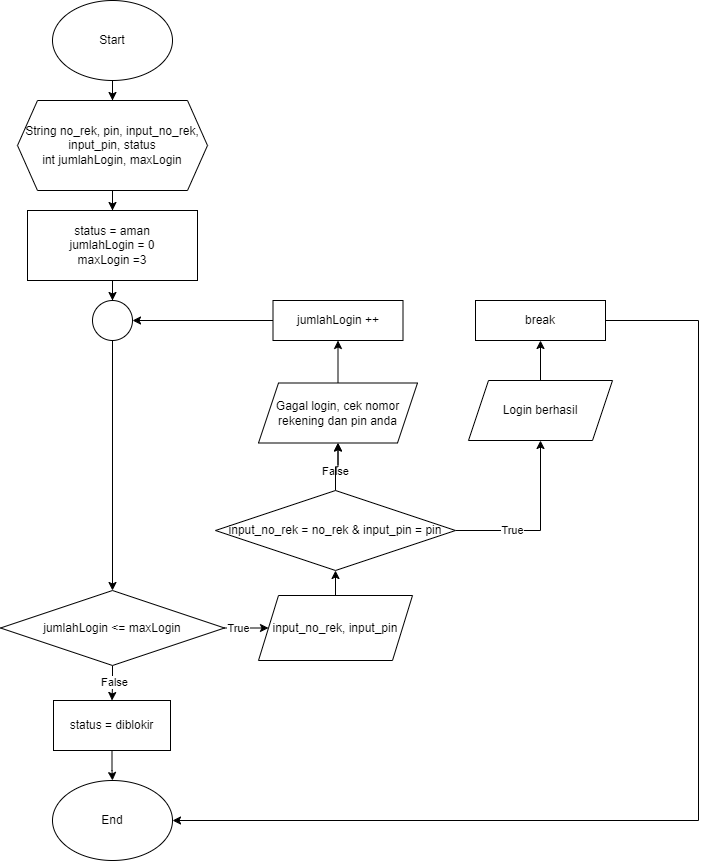

The diagram above was exported from draw.io. Its source (the exported page's mxGraphModel, read from the mxfile embedded in the PNG):
<mxGraphModel dx="1120" dy="532" grid="1" gridSize="10" guides="1" tooltips="1" connect="1" arrows="1" fold="1" page="1" pageScale="1" pageWidth="827" pageHeight="1169" math="0" shadow="0">
  <root>
    <mxCell id="WIyWlLk6GJQsqaUBKTNV-0" />
    <mxCell id="WIyWlLk6GJQsqaUBKTNV-1" parent="WIyWlLk6GJQsqaUBKTNV-0" />
    <mxCell id="dwBxp2xcDdF_orQ1wNBt-2" value="" style="edgeStyle=orthogonalEdgeStyle;rounded=0;orthogonalLoop=1;jettySize=auto;html=1;" edge="1" parent="WIyWlLk6GJQsqaUBKTNV-1" source="dwBxp2xcDdF_orQ1wNBt-0" target="dwBxp2xcDdF_orQ1wNBt-1">
      <mxGeometry relative="1" as="geometry" />
    </mxCell>
    <mxCell id="dwBxp2xcDdF_orQ1wNBt-0" value="Start" style="ellipse;whiteSpace=wrap;html=1;" vertex="1" parent="WIyWlLk6GJQsqaUBKTNV-1">
      <mxGeometry x="354" y="90" width="120" height="80" as="geometry" />
    </mxCell>
    <mxCell id="dwBxp2xcDdF_orQ1wNBt-4" value="" style="edgeStyle=orthogonalEdgeStyle;rounded=0;orthogonalLoop=1;jettySize=auto;html=1;" edge="1" parent="WIyWlLk6GJQsqaUBKTNV-1" source="dwBxp2xcDdF_orQ1wNBt-1" target="dwBxp2xcDdF_orQ1wNBt-3">
      <mxGeometry relative="1" as="geometry" />
    </mxCell>
    <mxCell id="dwBxp2xcDdF_orQ1wNBt-1" value="String no_rek, pin, input_no_rek, input_pin, status&lt;br&gt;int jumlahLogin, maxLogin" style="shape=hexagon;perimeter=hexagonPerimeter2;whiteSpace=wrap;html=1;fixedSize=1;" vertex="1" parent="WIyWlLk6GJQsqaUBKTNV-1">
      <mxGeometry x="319" y="190" width="190" height="90" as="geometry" />
    </mxCell>
    <mxCell id="dwBxp2xcDdF_orQ1wNBt-8" value="" style="edgeStyle=orthogonalEdgeStyle;rounded=0;orthogonalLoop=1;jettySize=auto;html=1;" edge="1" parent="WIyWlLk6GJQsqaUBKTNV-1" source="dwBxp2xcDdF_orQ1wNBt-3" target="dwBxp2xcDdF_orQ1wNBt-7">
      <mxGeometry relative="1" as="geometry" />
    </mxCell>
    <mxCell id="dwBxp2xcDdF_orQ1wNBt-3" value="status = aman&lt;br&gt;jumlahLogin = 0&lt;br&gt;maxLogin =3" style="rounded=0;whiteSpace=wrap;html=1;" vertex="1" parent="WIyWlLk6GJQsqaUBKTNV-1">
      <mxGeometry x="329" y="300" width="170" height="70" as="geometry" />
    </mxCell>
    <mxCell id="dwBxp2xcDdF_orQ1wNBt-23" value="" style="edgeStyle=orthogonalEdgeStyle;rounded=0;orthogonalLoop=1;jettySize=auto;html=1;" edge="1" parent="WIyWlLk6GJQsqaUBKTNV-1" source="dwBxp2xcDdF_orQ1wNBt-7" target="dwBxp2xcDdF_orQ1wNBt-22">
      <mxGeometry relative="1" as="geometry" />
    </mxCell>
    <mxCell id="dwBxp2xcDdF_orQ1wNBt-7" value="" style="ellipse;whiteSpace=wrap;html=1;aspect=fixed;" vertex="1" parent="WIyWlLk6GJQsqaUBKTNV-1">
      <mxGeometry x="394" y="390" width="40" height="40" as="geometry" />
    </mxCell>
    <mxCell id="dwBxp2xcDdF_orQ1wNBt-26" value="" style="edgeStyle=orthogonalEdgeStyle;rounded=0;orthogonalLoop=1;jettySize=auto;html=1;" edge="1" parent="WIyWlLk6GJQsqaUBKTNV-1" source="dwBxp2xcDdF_orQ1wNBt-22" target="dwBxp2xcDdF_orQ1wNBt-25">
      <mxGeometry relative="1" as="geometry" />
    </mxCell>
    <mxCell id="dwBxp2xcDdF_orQ1wNBt-27" value="True" style="edgeLabel;html=1;align=center;verticalAlign=middle;resizable=0;points=[];" vertex="1" connectable="0" parent="dwBxp2xcDdF_orQ1wNBt-26">
      <mxGeometry x="-0.5357" y="1" relative="1" as="geometry">
        <mxPoint y="1" as="offset" />
      </mxGeometry>
    </mxCell>
    <mxCell id="dwBxp2xcDdF_orQ1wNBt-44" value="" style="edgeStyle=orthogonalEdgeStyle;rounded=0;orthogonalLoop=1;jettySize=auto;html=1;" edge="1" parent="WIyWlLk6GJQsqaUBKTNV-1" source="dwBxp2xcDdF_orQ1wNBt-22" target="dwBxp2xcDdF_orQ1wNBt-42">
      <mxGeometry relative="1" as="geometry" />
    </mxCell>
    <mxCell id="dwBxp2xcDdF_orQ1wNBt-46" value="False" style="edgeLabel;html=1;align=center;verticalAlign=middle;resizable=0;points=[];" vertex="1" connectable="0" parent="dwBxp2xcDdF_orQ1wNBt-44">
      <mxGeometry x="-0.0986" y="1" relative="1" as="geometry">
        <mxPoint as="offset" />
      </mxGeometry>
    </mxCell>
    <mxCell id="dwBxp2xcDdF_orQ1wNBt-22" value="jumlahLogin &amp;lt;= maxLogin" style="rhombus;whiteSpace=wrap;html=1;" vertex="1" parent="WIyWlLk6GJQsqaUBKTNV-1">
      <mxGeometry x="302" y="680" width="224" height="75" as="geometry" />
    </mxCell>
    <mxCell id="dwBxp2xcDdF_orQ1wNBt-29" value="" style="edgeStyle=orthogonalEdgeStyle;rounded=0;orthogonalLoop=1;jettySize=auto;html=1;" edge="1" parent="WIyWlLk6GJQsqaUBKTNV-1" source="dwBxp2xcDdF_orQ1wNBt-25" target="dwBxp2xcDdF_orQ1wNBt-28">
      <mxGeometry relative="1" as="geometry" />
    </mxCell>
    <mxCell id="dwBxp2xcDdF_orQ1wNBt-25" value="input_no_rek, input_pin" style="shape=parallelogram;perimeter=parallelogramPerimeter;whiteSpace=wrap;html=1;fixedSize=1;" vertex="1" parent="WIyWlLk6GJQsqaUBKTNV-1">
      <mxGeometry x="560" y="685" width="154" height="65" as="geometry" />
    </mxCell>
    <mxCell id="dwBxp2xcDdF_orQ1wNBt-31" value="" style="edgeStyle=orthogonalEdgeStyle;rounded=0;orthogonalLoop=1;jettySize=auto;html=1;" edge="1" parent="WIyWlLk6GJQsqaUBKTNV-1" source="dwBxp2xcDdF_orQ1wNBt-28" target="dwBxp2xcDdF_orQ1wNBt-30">
      <mxGeometry relative="1" as="geometry" />
    </mxCell>
    <mxCell id="dwBxp2xcDdF_orQ1wNBt-36" value="False" style="edgeLabel;html=1;align=center;verticalAlign=middle;resizable=0;points=[];" vertex="1" connectable="0" parent="dwBxp2xcDdF_orQ1wNBt-31">
      <mxGeometry x="-0.2" y="1" relative="1" as="geometry">
        <mxPoint as="offset" />
      </mxGeometry>
    </mxCell>
    <mxCell id="dwBxp2xcDdF_orQ1wNBt-33" value="" style="edgeStyle=orthogonalEdgeStyle;rounded=0;orthogonalLoop=1;jettySize=auto;html=1;" edge="1" parent="WIyWlLk6GJQsqaUBKTNV-1" source="dwBxp2xcDdF_orQ1wNBt-28" target="dwBxp2xcDdF_orQ1wNBt-32">
      <mxGeometry relative="1" as="geometry" />
    </mxCell>
    <mxCell id="dwBxp2xcDdF_orQ1wNBt-35" value="True" style="edgeLabel;html=1;align=center;verticalAlign=middle;resizable=0;points=[];" vertex="1" connectable="0" parent="dwBxp2xcDdF_orQ1wNBt-33">
      <mxGeometry x="-0.36" y="1" relative="1" as="geometry">
        <mxPoint as="offset" />
      </mxGeometry>
    </mxCell>
    <mxCell id="dwBxp2xcDdF_orQ1wNBt-37" value="" style="edgeStyle=orthogonalEdgeStyle;rounded=0;orthogonalLoop=1;jettySize=auto;html=1;" edge="1" parent="WIyWlLk6GJQsqaUBKTNV-1" source="dwBxp2xcDdF_orQ1wNBt-28" target="dwBxp2xcDdF_orQ1wNBt-30">
      <mxGeometry relative="1" as="geometry" />
    </mxCell>
    <mxCell id="dwBxp2xcDdF_orQ1wNBt-28" value="input_no_rek = no_rek &amp;amp; input_pin = pin" style="rhombus;whiteSpace=wrap;html=1;" vertex="1" parent="WIyWlLk6GJQsqaUBKTNV-1">
      <mxGeometry x="517" y="580" width="240" height="80" as="geometry" />
    </mxCell>
    <mxCell id="dwBxp2xcDdF_orQ1wNBt-41" value="" style="edgeStyle=orthogonalEdgeStyle;rounded=0;orthogonalLoop=1;jettySize=auto;html=1;" edge="1" parent="WIyWlLk6GJQsqaUBKTNV-1" source="dwBxp2xcDdF_orQ1wNBt-30" target="dwBxp2xcDdF_orQ1wNBt-38">
      <mxGeometry relative="1" as="geometry" />
    </mxCell>
    <mxCell id="dwBxp2xcDdF_orQ1wNBt-30" value="Gagal login, cek nomor rekening dan pin anda" style="shape=parallelogram;perimeter=parallelogramPerimeter;whiteSpace=wrap;html=1;fixedSize=1;" vertex="1" parent="WIyWlLk6GJQsqaUBKTNV-1">
      <mxGeometry x="560" y="472.5" width="159" height="60" as="geometry" />
    </mxCell>
    <mxCell id="dwBxp2xcDdF_orQ1wNBt-51" value="" style="edgeStyle=orthogonalEdgeStyle;rounded=0;orthogonalLoop=1;jettySize=auto;html=1;" edge="1" parent="WIyWlLk6GJQsqaUBKTNV-1" source="dwBxp2xcDdF_orQ1wNBt-32" target="dwBxp2xcDdF_orQ1wNBt-50">
      <mxGeometry relative="1" as="geometry" />
    </mxCell>
    <mxCell id="dwBxp2xcDdF_orQ1wNBt-32" value="Login berhasil" style="shape=parallelogram;perimeter=parallelogramPerimeter;whiteSpace=wrap;html=1;fixedSize=1;" vertex="1" parent="WIyWlLk6GJQsqaUBKTNV-1">
      <mxGeometry x="770" y="470" width="144" height="60" as="geometry" />
    </mxCell>
    <mxCell id="dwBxp2xcDdF_orQ1wNBt-40" value="" style="edgeStyle=orthogonalEdgeStyle;rounded=0;orthogonalLoop=1;jettySize=auto;html=1;" edge="1" parent="WIyWlLk6GJQsqaUBKTNV-1" source="dwBxp2xcDdF_orQ1wNBt-38" target="dwBxp2xcDdF_orQ1wNBt-7">
      <mxGeometry relative="1" as="geometry" />
    </mxCell>
    <mxCell id="dwBxp2xcDdF_orQ1wNBt-38" value="jumlahLogin ++" style="rounded=0;whiteSpace=wrap;html=1;" vertex="1" parent="WIyWlLk6GJQsqaUBKTNV-1">
      <mxGeometry x="574.5" y="390" width="130" height="40" as="geometry" />
    </mxCell>
    <mxCell id="dwBxp2xcDdF_orQ1wNBt-48" value="" style="edgeStyle=orthogonalEdgeStyle;rounded=0;orthogonalLoop=1;jettySize=auto;html=1;" edge="1" parent="WIyWlLk6GJQsqaUBKTNV-1" source="dwBxp2xcDdF_orQ1wNBt-42" target="dwBxp2xcDdF_orQ1wNBt-47">
      <mxGeometry relative="1" as="geometry" />
    </mxCell>
    <mxCell id="dwBxp2xcDdF_orQ1wNBt-42" value="status = diblokir" style="rounded=0;whiteSpace=wrap;html=1;" vertex="1" parent="WIyWlLk6GJQsqaUBKTNV-1">
      <mxGeometry x="355" y="790" width="117" height="50" as="geometry" />
    </mxCell>
    <mxCell id="dwBxp2xcDdF_orQ1wNBt-47" value="End" style="ellipse;whiteSpace=wrap;html=1;" vertex="1" parent="WIyWlLk6GJQsqaUBKTNV-1">
      <mxGeometry x="354" y="870" width="120" height="80" as="geometry" />
    </mxCell>
    <mxCell id="dwBxp2xcDdF_orQ1wNBt-50" value="break" style="rounded=0;whiteSpace=wrap;html=1;" vertex="1" parent="WIyWlLk6GJQsqaUBKTNV-1">
      <mxGeometry x="777" y="390" width="130" height="40" as="geometry" />
    </mxCell>
    <mxCell id="dwBxp2xcDdF_orQ1wNBt-54" value="" style="endArrow=classic;html=1;rounded=0;exitX=1;exitY=0.5;exitDx=0;exitDy=0;entryX=1;entryY=0.5;entryDx=0;entryDy=0;" edge="1" parent="WIyWlLk6GJQsqaUBKTNV-1" source="dwBxp2xcDdF_orQ1wNBt-50" target="dwBxp2xcDdF_orQ1wNBt-47">
      <mxGeometry width="50" height="50" relative="1" as="geometry">
        <mxPoint x="900" y="460" as="sourcePoint" />
        <mxPoint x="950" y="410" as="targetPoint" />
        <Array as="points">
          <mxPoint x="1000" y="410" />
          <mxPoint x="1000" y="910" />
        </Array>
      </mxGeometry>
    </mxCell>
  </root>
</mxGraphModel>